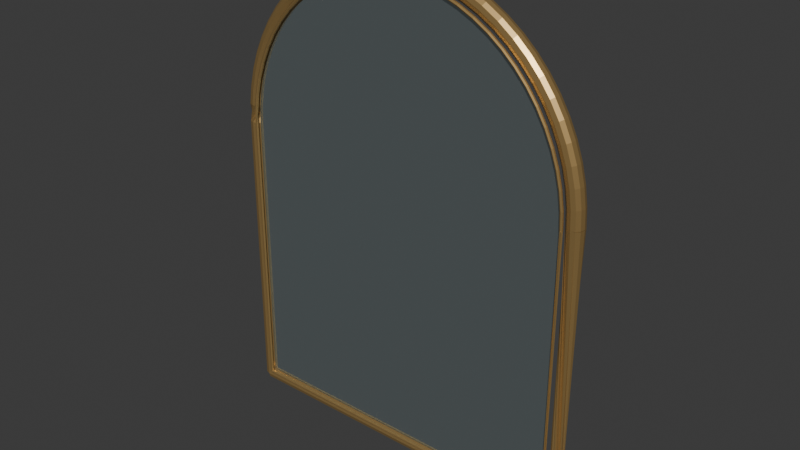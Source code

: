 # Source: designed-mirror-arch.blend  (saved by Blender 5.2.44; exported with 4.5.12 LTS)
import bpy
from mathutils import Matrix  # noqa: F401  (used for matrix-valued properties, if any)

bpy.ops.wm.read_factory_settings(use_empty=True)
scene = bpy.context.scene
scene.name = 'Scene'

# ---- collections
col_collection = bpy.data.collections.new('Collection'); scene.collection.children.link(col_collection)

# ---- materials (node trees are filled in below, after node groups)
mat_silvered_mirror = bpy.data.materials.new('silvered-mirror')
mat_silvered_mirror.diffuse_color = (0.65, 0.76, 0.78, 1.0)
mat_champagne_brass = bpy.data.materials.new('champagne-brass')
mat_champagne_brass.diffuse_color = (0.55, 0.36, 0.14, 1.0)

# ---- material node trees
mat_silvered_mirror.use_nodes = True; mat_silvered_mirror.node_tree.nodes.clear()
_N = mat_silvered_mirror.node_tree.nodes; _L = mat_silvered_mirror.node_tree.links
n0 = _N.new('ShaderNodeBsdfPrincipled'); n0.name = 'Principled BSDF'; n0.location = (-200, 100)
n0.inputs[0].default_value = (0.65, 0.76, 0.78, 1.0)
n0.inputs[1].default_value = 0.92
n0.inputs[2].default_value = 0.12
n0.inputs[10].default_value = 0.005
n1 = _N.new('ShaderNodeOutputMaterial'); n1.name = 'Material Output'; n1.location = (200, 100)
_L.new(n0.outputs[0], n1.inputs[0])
n1.is_active_output = True
mat_champagne_brass.use_nodes = True; mat_champagne_brass.node_tree.nodes.clear()
_N = mat_champagne_brass.node_tree.nodes; _L = mat_champagne_brass.node_tree.links
n0 = _N.new('ShaderNodeBsdfPrincipled'); n0.name = 'Principled BSDF'; n0.location = (-200, 100)
n0.inputs[0].default_value = (0.55, 0.36, 0.14, 1.0)
n0.inputs[1].default_value = 0.7
n0.inputs[2].default_value = 0.38
n0.inputs[10].default_value = 0.005
n1 = _N.new('ShaderNodeOutputMaterial'); n1.name = 'Material Output'; n1.location = (200, 100)
_L.new(n0.outputs[0], n1.inputs[0])
n1.is_active_output = True

# ---- world
world_world = bpy.data.worlds.new('World'); scene.world = world_world
world_world.use_nodes = True; world_world.node_tree.nodes.clear()
_N = world_world.node_tree.nodes; _L = world_world.node_tree.links
n0 = _N.new('ShaderNodeOutputWorld'); n0.name = 'World Output'; n0.location = (200, 100)
n1 = _N.new('ShaderNodeBackground'); n1.name = 'Background'; n1.location = (-200, 100)
n1.inputs[0].default_value = (0.05088, 0.05088, 0.05088, 1.0)
_L.new(n1.outputs[0], n0.inputs[0])
n0.is_active_output = True
world_world.color = (0.05088, 0.05088, 0.05088)
world_world.sun_shadow_jitter_overblur = 0.0

# ---- meshes
me_silvered_mirror_glass = bpy.data.meshes.new('silvered mirror glass')
me_silvered_mirror_glass.from_pydata([(-0.2951, -0.009613, 0.03091), (0.2951, -0.009613, 0.03091), (0.2951, -0.009613, 0.5177), (0.2951, -0.009613, 0.5177), (0.2937, -0.009613, 0.5473), (0.2895, -0.009613, 0.5765), (0.2824, -0.009613, 0.6052), (0.2727, -0.009613, 0.6331), (0.2603, -0.009613, 0.6598), (0.2454, -0.009613, 0.6852), (0.2281, -0.009613, 0.7089), (0.2087, -0.009613, 0.7308), (0.1872, -0.009613, 0.7507), (0.164, -0.009613, 0.7683), (0.1391, -0.009613, 0.7835), (0.1129, -0.009613, 0.7962), (0.08567, -0.009613, 0.8061), (0.05758, -0.009613, 0.8133), (0.02893, -0.009613, 0.8176), (1.807e-17, -0.009613, 0.8191), (-0.02893, -0.009613, 0.8176), (-0.05758, -0.009613, 0.8133), (-0.08567, -0.009613, 0.8061), (-0.1129, -0.009613, 0.7962), (-0.1391, -0.009613, 0.7835), (-0.164, -0.009613, 0.7683), (-0.1872, -0.009613, 0.7507), (-0.2087, -0.009613, 0.7308), (-0.2281, -0.009613, 0.7089), (-0.2454, -0.009613, 0.6852), (-0.2603, -0.009613, 0.6598), (-0.2727, -0.009613, 0.6331), (-0.2824, -0.009613, 0.6052), (-0.2895, -0.009613, 0.5765), (-0.2937, -0.009613, 0.5473), (-0.2951, -0.009613, 0.5177)], [], [(0, 1, 2, 3, 4, 5, 6, 7, 8, 9, 10, 11, 12, 13, 14, 15, 16, 17, 18, 19, 20, 21, 22, 23, 24, 25, 26, 27, 28, 29, 30, 31, 32, 33, 34, 35)])
me_silvered_mirror_glass.materials.append(mat_silvered_mirror)
me_silvered_mirror_glass.update()
me_sculpted_mirror_frame = bpy.data.meshes.new('sculpted mirror frame')
me_sculpted_mirror_frame.from_pydata([(-0.3107, -0.01208, 0.01449), (-0.3107, -0.0101, 0.007244), (-0.3107, -0.004683, 0.001941), (-0.3107, 0.002711, 0.0), (-0.3107, 0.01011, 0.001941), (-0.3107, 0.01552, 0.007244), (-0.3107, 0.0175, 0.01449), (-0.3107, 0.01552, 0.02173), (-0.3107, 0.01011, 0.02704), (-0.3107, 0.002711, 0.02898), (-0.3107, -0.004683, 0.02704), (-0.3107, -0.0101, 0.02173), (0.3107, -0.01208, 0.01449), (0.3152, -0.0101, 0.008853), (0.3185, -0.004683, 0.004727), (0.3197, 0.002711, 0.003217), (0.3185, 0.01011, 0.004727), (0.3152, 0.01552, 0.008853), (0.3107, 0.0175, 0.01449), (0.3062, 0.01552, 0.02012), (0.3029, 0.01011, 0.02425), (0.3017, 0.002711, 0.02576), (0.3029, -0.004683, 0.02425), (0.3062, -0.0101, 0.02012), (0.2963, 0.002711, 0.5216), (0.2982, -0.004683, 0.5216), (0.3035, -0.0101, 0.5216), (0.3107, -0.01208, 0.5216), (0.3178, -0.0101, 0.5216), (0.3231, -0.004683, 0.5216), (0.325, 0.002711, 0.5216), (0.3231, 0.01011, 0.5216), (0.3178, 0.01552, 0.5216), (0.3107, 0.0175, 0.5216), (0.3035, 0.01552, 0.5216), (0.2982, 0.01011, 0.5216), (0.3107, 0.0175, 0.5216), (0.3035, 0.01552, 0.5212), (0.2983, 0.01011, 0.521), (0.2963, 0.002711, 0.5209), (0.2983, -0.004683, 0.521), (0.3035, -0.0101, 0.5212), (0.3107, -0.01208, 0.5216), (0.3178, -0.0101, 0.5219), (0.3231, -0.004683, 0.5222), (0.325, 0.002711, 0.5223), (0.3231, 0.01011, 0.5222), (0.3178, 0.01552, 0.5219), (0.3092, 0.0175, 0.5524), (0.302, 0.01552, 0.5517), (0.2968, 0.01011, 0.5511), (0.2949, 0.002711, 0.5509), (0.2968, -0.004683, 0.5511), (0.302, -0.0101, 0.5517), (0.3092, -0.01208, 0.5524), (0.3163, -0.0101, 0.5531), (0.3215, -0.004683, 0.5536), (0.3234, 0.002711, 0.5538), (0.3215, 0.01011, 0.5536), (0.3163, 0.01552, 0.5531), (0.3047, 0.0175, 0.5828), (0.2977, 0.01552, 0.5814), (0.2925, 0.01011, 0.5804), (0.2906, 0.002711, 0.58), (0.2925, -0.004683, 0.5804), (0.2977, -0.0101, 0.5814), (0.3047, -0.01208, 0.5828), (0.3117, -0.0101, 0.5842), (0.3169, -0.004683, 0.5853), (0.3188, 0.002711, 0.5857), (0.3169, 0.01011, 0.5853), (0.3117, 0.01552, 0.5842), (0.2973, 0.0175, 0.6127), (0.2904, 0.01552, 0.6106), (0.2854, 0.01011, 0.6091), (0.2836, 0.002711, 0.6085), (0.2854, -0.004683, 0.6091), (0.2904, -0.0101, 0.6106), (0.2973, -0.01208, 0.6127), (0.3041, -0.0101, 0.6148), (0.3092, -0.004683, 0.6164), (0.311, 0.002711, 0.6169), (0.3092, 0.01011, 0.6164), (0.3041, 0.01552, 0.6148), (0.287, 0.0175, 0.6417), (0.2804, 0.01552, 0.639), (0.2755, 0.01011, 0.6369), (0.2738, 0.002711, 0.6362), (0.2755, -0.004683, 0.6369), (0.2804, -0.0101, 0.639), (0.287, -0.01208, 0.6417), (0.2936, -0.0101, 0.6445), (0.2985, -0.004683, 0.6465), (0.3003, 0.002711, 0.6473), (0.2985, 0.01011, 0.6465), (0.2936, 0.01552, 0.6445), (0.274, 0.0175, 0.6696), (0.2677, 0.01552, 0.6662), (0.263, 0.01011, 0.6637), (0.2613, 0.002711, 0.6627), (0.263, -0.004683, 0.6637), (0.2677, -0.0101, 0.6662), (0.274, -0.01208, 0.6696), (0.2803, -0.0101, 0.673), (0.2849, -0.004683, 0.6755), (0.2866, 0.002711, 0.6764), (0.2849, 0.01011, 0.6755), (0.2803, 0.01552, 0.673), (0.2583, 0.0175, 0.696), (0.2523, 0.01552, 0.692), (0.248, 0.01011, 0.689), (0.2464, 0.002711, 0.6879), (0.248, -0.004683, 0.689), (0.2523, -0.0101, 0.692), (0.2583, -0.01208, 0.696), (0.2643, -0.0101, 0.7), (0.2686, -0.004683, 0.703), (0.2702, 0.002711, 0.704), (0.2686, 0.01011, 0.703), (0.2643, 0.01552, 0.7), (0.2401, 0.0175, 0.7207), (0.2346, 0.01552, 0.7161), (0.2305, 0.01011, 0.7128), (0.2291, 0.002711, 0.7115), (0.2305, -0.004683, 0.7128), (0.2346, -0.0101, 0.7161), (0.2401, -0.01208, 0.7207), (0.2457, -0.0101, 0.7253), (0.2497, -0.004683, 0.7287), (0.2512, 0.002711, 0.7299), (0.2497, 0.01011, 0.7287), (0.2457, 0.01552, 0.7253), (0.2197, 0.0175, 0.7436), (0.2146, 0.01552, 0.7384), (0.2109, 0.01011, 0.7347), (0.2095, 0.002711, 0.7333), (0.2109, -0.004683, 0.7347), (0.2146, -0.0101, 0.7384), (0.2197, -0.01208, 0.7436), (0.2247, -0.0101, 0.7487), (0.2285, -0.004683, 0.7524), (0.2298, 0.002711, 0.7538), (0.2285, 0.01011, 0.7524), (0.2247, 0.01552, 0.7487), (0.1971, 0.0175, 0.7643), (0.1925, 0.01552, 0.7587), (0.1892, 0.01011, 0.7546), (0.188, 0.002711, 0.7531), (0.1892, -0.004683, 0.7546), (0.1925, -0.0101, 0.7587), (0.1971, -0.01208, 0.7643), (0.2016, -0.0101, 0.7699), (0.205, -0.004683, 0.774), (0.2062, 0.002711, 0.7755), (0.205, 0.01011, 0.774), (0.2016, 0.01552, 0.7699), (0.1726, 0.0175, 0.7826), (0.1686, 0.01552, 0.7766), (0.1657, 0.01011, 0.7722), (0.1646, 0.002711, 0.7706), (0.1657, -0.004683, 0.7722), (0.1686, -0.0101, 0.7766), (0.1726, -0.01208, 0.7826), (0.1766, -0.0101, 0.7886), (0.1795, -0.004683, 0.793), (0.1806, 0.002711, 0.7947), (0.1795, 0.01011, 0.793), (0.1766, 0.01552, 0.7886), (0.1464, 0.0175, 0.7984), (0.1431, 0.01552, 0.7921), (0.1406, 0.01011, 0.7874), (0.1397, 0.002711, 0.7857), (0.1406, -0.004683, 0.7874), (0.1431, -0.0101, 0.7921), (0.1464, -0.01208, 0.7984), (0.1498, -0.0101, 0.8048), (0.1523, -0.004683, 0.8095), (0.1532, 0.002711, 0.8112), (0.1523, 0.01011, 0.8095), (0.1498, 0.01552, 0.8048), (0.1189, 0.0175, 0.8116), (0.1161, 0.01552, 0.8049), (0.1141, 0.01011, 0.8), (0.1134, 0.002711, 0.7982), (0.1141, -0.004683, 0.8), (0.1161, -0.0101, 0.8049), (0.1189, -0.01208, 0.8116), (0.1216, -0.0101, 0.8183), (0.1236, -0.004683, 0.8232), (0.1244, 0.002711, 0.825), (0.1236, 0.01011, 0.8232), (0.1216, 0.01552, 0.8183), (0.09018, 0.0175, 0.822), (0.0881, 0.01552, 0.8151), (0.08658, 0.01011, 0.81), (0.08602, 0.002711, 0.8081), (0.08658, -0.004683, 0.81), (0.0881, -0.0101, 0.8151), (0.09018, -0.01208, 0.822), (0.09226, -0.0101, 0.8289), (0.09378, -0.004683, 0.834), (0.09434, 0.002711, 0.8359), (0.09378, 0.01011, 0.834), (0.09226, 0.01552, 0.8289), (0.06061, 0.0175, 0.8295), (0.05921, 0.01552, 0.8224), (0.05818, 0.01011, 0.8172), (0.05781, 0.002711, 0.8153), (0.05818, -0.004683, 0.8172), (0.05921, -0.0101, 0.8224), (0.06061, -0.01208, 0.8295), (0.06201, -0.0101, 0.8366), (0.06303, -0.004683, 0.8418), (0.0634, 0.002711, 0.8437), (0.06303, 0.01011, 0.8418), (0.06201, 0.01552, 0.8366), (0.03045, 0.0175, 0.834), (0.02975, 0.01552, 0.8268), (0.02923, 0.01011, 0.8215), (0.02904, 0.002711, 0.8196), (0.02923, -0.004683, 0.8215), (0.02975, -0.0101, 0.8268), (0.03045, -0.01208, 0.834), (0.03115, -0.0101, 0.8412), (0.03167, -0.004683, 0.8465), (0.03186, 0.002711, 0.8484), (0.03167, 0.01011, 0.8465), (0.03115, 0.01552, 0.8412), (1.902e-17, 0.0175, 0.8355), (1.902e-17, 0.01552, 0.8283), (1.902e-17, 0.01011, 0.823), (1.902e-17, 0.002711, 0.821), (1.902e-17, -0.004683, 0.823), (1.902e-17, -0.0101, 0.8283), (1.902e-17, -0.01208, 0.8355), (1.902e-17, -0.0101, 0.8428), (1.902e-17, -0.004683, 0.8481), (1.902e-17, 0.002711, 0.85), (1.902e-17, 0.01011, 0.8481), (1.902e-17, 0.01552, 0.8428), (-0.03045, 0.0175, 0.834), (-0.02975, 0.01552, 0.8268), (-0.02923, 0.01011, 0.8215), (-0.02904, 0.002711, 0.8196), (-0.02923, -0.004683, 0.8215), (-0.02975, -0.0101, 0.8268), (-0.03045, -0.01208, 0.834), (-0.03115, -0.0101, 0.8412), (-0.03167, -0.004683, 0.8465), (-0.03186, 0.002711, 0.8484), (-0.03167, 0.01011, 0.8465), (-0.03115, 0.01552, 0.8412), (-0.06061, 0.0175, 0.8295), (-0.05921, 0.01552, 0.8224), (-0.05818, 0.01011, 0.8172), (-0.05781, 0.002711, 0.8153), (-0.05818, -0.004683, 0.8172), (-0.05921, -0.0101, 0.8224), (-0.06061, -0.01208, 0.8295), (-0.06201, -0.0101, 0.8366), (-0.06303, -0.004683, 0.8418), (-0.0634, 0.002711, 0.8437), (-0.06303, 0.01011, 0.8418), (-0.06201, 0.01552, 0.8366), (-0.09018, 0.0175, 0.822), (-0.0881, 0.01552, 0.8151), (-0.08658, 0.01011, 0.81), (-0.08602, 0.002711, 0.8081), (-0.08658, -0.004683, 0.81), (-0.0881, -0.0101, 0.8151), (-0.09018, -0.01208, 0.822), (-0.09226, -0.0101, 0.8289), (-0.09378, -0.004683, 0.834), (-0.09434, 0.002711, 0.8359), (-0.09378, 0.01011, 0.834), (-0.09226, 0.01552, 0.8289), (-0.1189, 0.0175, 0.8116), (-0.1161, 0.01552, 0.8049), (-0.1141, 0.01011, 0.8), (-0.1134, 0.002711, 0.7982), (-0.1141, -0.004683, 0.8), (-0.1161, -0.0101, 0.8049), (-0.1189, -0.01208, 0.8116), (-0.1216, -0.0101, 0.8183), (-0.1236, -0.004683, 0.8232), (-0.1244, 0.002711, 0.825), (-0.1236, 0.01011, 0.8232), (-0.1216, 0.01552, 0.8183), (-0.1464, 0.0175, 0.7984), (-0.1431, 0.01552, 0.7921), (-0.1406, 0.01011, 0.7874), (-0.1397, 0.002711, 0.7857), (-0.1406, -0.004683, 0.7874), (-0.1431, -0.0101, 0.7921), (-0.1464, -0.01208, 0.7984), (-0.1498, -0.0101, 0.8048), (-0.1523, -0.004683, 0.8095), (-0.1532, 0.002711, 0.8112), (-0.1523, 0.01011, 0.8095), (-0.1498, 0.01552, 0.8048), (-0.1726, 0.0175, 0.7826), (-0.1686, 0.01552, 0.7766), (-0.1657, 0.01011, 0.7722), (-0.1646, 0.002711, 0.7706), (-0.1657, -0.004683, 0.7722), (-0.1686, -0.0101, 0.7766), (-0.1726, -0.01208, 0.7826), (-0.1766, -0.0101, 0.7886), (-0.1795, -0.004683, 0.793), (-0.1806, 0.002711, 0.7947), (-0.1795, 0.01011, 0.793), (-0.1766, 0.01552, 0.7886), (-0.1971, 0.0175, 0.7643), (-0.1925, 0.01552, 0.7587), (-0.1892, 0.01011, 0.7546), (-0.188, 0.002711, 0.7531), (-0.1892, -0.004683, 0.7546), (-0.1925, -0.0101, 0.7587), (-0.1971, -0.01208, 0.7643), (-0.2016, -0.0101, 0.7699), (-0.205, -0.004683, 0.774), (-0.2062, 0.002711, 0.7755), (-0.205, 0.01011, 0.774), (-0.2016, 0.01552, 0.7699), (-0.2197, 0.0175, 0.7436), (-0.2146, 0.01552, 0.7384), (-0.2109, 0.01011, 0.7347), (-0.2095, 0.002711, 0.7333), (-0.2109, -0.004683, 0.7347), (-0.2146, -0.0101, 0.7384), (-0.2197, -0.01208, 0.7436), (-0.2247, -0.0101, 0.7487), (-0.2285, -0.004683, 0.7524), (-0.2298, 0.002711, 0.7538), (-0.2285, 0.01011, 0.7524), (-0.2247, 0.01552, 0.7487), (-0.2401, 0.0175, 0.7207), (-0.2346, 0.01552, 0.7161), (-0.2305, 0.01011, 0.7128), (-0.2291, 0.002711, 0.7115), (-0.2305, -0.004683, 0.7128), (-0.2346, -0.0101, 0.7161), (-0.2401, -0.01208, 0.7207), (-0.2457, -0.0101, 0.7253), (-0.2497, -0.004683, 0.7287), (-0.2512, 0.002711, 0.7299), (-0.2497, 0.01011, 0.7287), (-0.2457, 0.01552, 0.7253), (-0.2583, 0.0175, 0.696), (-0.2523, 0.01552, 0.692), (-0.248, 0.01011, 0.689), (-0.2464, 0.002711, 0.6879), (-0.248, -0.004683, 0.689), (-0.2523, -0.0101, 0.692), (-0.2583, -0.01208, 0.696), (-0.2643, -0.0101, 0.7), (-0.2686, -0.004683, 0.703), (-0.2702, 0.002711, 0.704), (-0.2686, 0.01011, 0.703), (-0.2643, 0.01552, 0.7), (-0.274, 0.0175, 0.6696), (-0.2677, 0.01552, 0.6662), (-0.263, 0.01011, 0.6637), (-0.2613, 0.002711, 0.6627), (-0.263, -0.004683, 0.6637), (-0.2677, -0.0101, 0.6662), (-0.274, -0.01208, 0.6696), (-0.2803, -0.0101, 0.673), (-0.2849, -0.004683, 0.6755), (-0.2866, 0.002711, 0.6764), (-0.2849, 0.01011, 0.6755), (-0.2803, 0.01552, 0.673), (-0.287, 0.0175, 0.6417), (-0.2804, 0.01552, 0.639), (-0.2755, 0.01011, 0.6369), (-0.2738, 0.002711, 0.6362), (-0.2755, -0.004683, 0.6369), (-0.2804, -0.0101, 0.639), (-0.287, -0.01208, 0.6417), (-0.2936, -0.0101, 0.6445), (-0.2985, -0.004683, 0.6465), (-0.3003, 0.002711, 0.6473), (-0.2985, 0.01011, 0.6465), (-0.2936, 0.01552, 0.6445), (-0.2973, 0.0175, 0.6127), (-0.2904, 0.01552, 0.6106), (-0.2854, 0.01011, 0.6091), (-0.2836, 0.002711, 0.6085), (-0.2854, -0.004683, 0.6091), (-0.2904, -0.0101, 0.6106), (-0.2973, -0.01208, 0.6127), (-0.3041, -0.0101, 0.6148), (-0.3092, -0.004683, 0.6164), (-0.311, 0.002711, 0.6169), (-0.3092, 0.01011, 0.6164), (-0.3041, 0.01552, 0.6148), (-0.3047, 0.0175, 0.5828), (-0.2977, 0.01552, 0.5814), (-0.2925, 0.01011, 0.5804), (-0.2906, 0.002711, 0.58), (-0.2925, -0.004683, 0.5804), (-0.2977, -0.0101, 0.5814), (-0.3047, -0.01208, 0.5828), (-0.3117, -0.0101, 0.5842), (-0.3169, -0.004683, 0.5853), (-0.3188, 0.002711, 0.5857), (-0.3169, 0.01011, 0.5853), (-0.3117, 0.01552, 0.5842), (-0.3092, 0.0175, 0.5524), (-0.302, 0.01552, 0.5517), (-0.2968, 0.01011, 0.5511), (-0.2949, 0.002711, 0.5509), (-0.2968, -0.004683, 0.5511), (-0.302, -0.0101, 0.5517), (-0.3092, -0.01208, 0.5524), (-0.3163, -0.0101, 0.5531), (-0.3215, -0.004683, 0.5536), (-0.3234, 0.002711, 0.5538), (-0.3215, 0.01011, 0.5536), (-0.3163, 0.01552, 0.5531), (-0.2963, 0.002711, 0.5216), (-0.2982, -0.004683, 0.5216), (-0.3035, -0.0101, 0.5216), (-0.3107, -0.01208, 0.5216), (-0.3178, -0.0101, 0.5216), (-0.3231, -0.004683, 0.5216), (-0.325, 0.002711, 0.5216), (-0.3231, 0.01011, 0.5216), (-0.3178, 0.01552, 0.5216), (-0.3107, 0.0175, 0.5216), (-0.3035, 0.01552, 0.5216), (-0.2982, 0.01011, 0.5216), (-0.2963, 0.002711, 0.01449), (-0.2982, -0.004683, 0.01449), (-0.3035, -0.0101, 0.01449), (-0.3107, -0.01208, 0.01449), (-0.3178, -0.0101, 0.01449), (-0.3231, -0.004683, 0.01449), (-0.325, 0.002711, 0.01449), (-0.3231, 0.01011, 0.01449), (-0.3178, 0.01552, 0.01449), (-0.3107, 0.0175, 0.01449), (-0.3035, 0.01552, 0.01449), (-0.2982, 0.01011, 0.01449)], [], [(0, 1, 13, 12), (1, 2, 14, 13), (2, 3, 15, 14), (3, 4, 16, 15), (4, 5, 17, 16), (5, 6, 18, 17), (6, 7, 19, 18), (7, 8, 20, 19), (8, 9, 21, 20), (9, 10, 22, 21), (10, 11, 23, 22), (11, 0, 12, 23), (12, 13, 25, 24), (13, 14, 26, 25), (14, 15, 27, 26), (15, 16, 28, 27), (16, 17, 29, 28), (17, 18, 30, 29), (18, 19, 31, 30), (19, 20, 32, 31), (20, 21, 33, 32), (21, 22, 34, 33), (22, 23, 35, 34), (23, 12, 24, 35), (24, 25, 37, 36), (25, 26, 38, 37), (26, 27, 39, 38), (27, 28, 40, 39), (28, 29, 41, 40), (29, 30, 42, 41), (30, 31, 43, 42), (31, 32, 44, 43), (32, 33, 45, 44), (33, 34, 46, 45), (34, 35, 47, 46), (35, 24, 36, 47), (36, 37, 49, 48), (37, 38, 50, 49), (38, 39, 51, 50), (39, 40, 52, 51), (40, 41, 53, 52), (41, 42, 54, 53), (42, 43, 55, 54), (43, 44, 56, 55), (44, 45, 57, 56), (45, 46, 58, 57), (46, 47, 59, 58), (47, 36, 48, 59), (48, 49, 61, 60), (49, 50, 62, 61), (50, 51, 63, 62), (51, 52, 64, 63), (52, 53, 65, 64), (53, 54, 66, 65), (54, 55, 67, 66), (55, 56, 68, 67), (56, 57, 69, 68), (57, 58, 70, 69), (58, 59, 71, 70), (59, 48, 60, 71), (60, 61, 73, 72), (61, 62, 74, 73), (62, 63, 75, 74), (63, 64, 76, 75), (64, 65, 77, 76), (65, 66, 78, 77), (66, 67, 79, 78), (67, 68, 80, 79), (68, 69, 81, 80), (69, 70, 82, 81), (70, 71, 83, 82), (71, 60, 72, 83), (72, 73, 85, 84), (73, 74, 86, 85), (74, 75, 87, 86), (75, 76, 88, 87), (76, 77, 89, 88), (77, 78, 90, 89), (78, 79, 91, 90), (79, 80, 92, 91), (80, 81, 93, 92), (81, 82, 94, 93), (82, 83, 95, 94), (83, 72, 84, 95), (84, 85, 97, 96), (85, 86, 98, 97), (86, 87, 99, 98), (87, 88, 100, 99), (88, 89, 101, 100), (89, 90, 102, 101), (90, 91, 103, 102), (91, 92, 104, 103), (92, 93, 105, 104), (93, 94, 106, 105), (94, 95, 107, 106), (95, 84, 96, 107), (96, 97, 109, 108), (97, 98, 110, 109), (98, 99, 111, 110), (99, 100, 112, 111), (100, 101, 113, 112), (101, 102, 114, 113), (102, 103, 115, 114), (103, 104, 116, 115), (104, 105, 117, 116), (105, 106, 118, 117), (106, 107, 119, 118), (107, 96, 108, 119), (108, 109, 121, 120), (109, 110, 122, 121), (110, 111, 123, 122), (111, 112, 124, 123), (112, 113, 125, 124), (113, 114, 126, 125), (114, 115, 127, 126), (115, 116, 128, 127), (116, 117, 129, 128), (117, 118, 130, 129), (118, 119, 131, 130), (119, 108, 120, 131), (120, 121, 133, 132), (121, 122, 134, 133), (122, 123, 135, 134), (123, 124, 136, 135), (124, 125, 137, 136), (125, 126, 138, 137), (126, 127, 139, 138), (127, 128, 140, 139), (128, 129, 141, 140), (129, 130, 142, 141), (130, 131, 143, 142), (131, 120, 132, 143), (132, 133, 145, 144), (133, 134, 146, 145), (134, 135, 147, 146), (135, 136, 148, 147), (136, 137, 149, 148), (137, 138, 150, 149), (138, 139, 151, 150), (139, 140, 152, 151), (140, 141, 153, 152), (141, 142, 154, 153), (142, 143, 155, 154), (143, 132, 144, 155), (144, 145, 157, 156), (145, 146, 158, 157), (146, 147, 159, 158), (147, 148, 160, 159), (148, 149, 161, 160), (149, 150, 162, 161), (150, 151, 163, 162), (151, 152, 164, 163), (152, 153, 165, 164), (153, 154, 166, 165), (154, 155, 167, 166), (155, 144, 156, 167), (156, 157, 169, 168), (157, 158, 170, 169), (158, 159, 171, 170), (159, 160, 172, 171), (160, 161, 173, 172), (161, 162, 174, 173), (162, 163, 175, 174), (163, 164, 176, 175), (164, 165, 177, 176), (165, 166, 178, 177), (166, 167, 179, 178), (167, 156, 168, 179), (168, 169, 181, 180), (169, 170, 182, 181), (170, 171, 183, 182), (171, 172, 184, 183), (172, 173, 185, 184), (173, 174, 186, 185), (174, 175, 187, 186), (175, 176, 188, 187), (176, 177, 189, 188), (177, 178, 190, 189), (178, 179, 191, 190), (179, 168, 180, 191), (180, 181, 193, 192), (181, 182, 194, 193), (182, 183, 195, 194), (183, 184, 196, 195), (184, 185, 197, 196), (185, 186, 198, 197), (186, 187, 199, 198), (187, 188, 200, 199), (188, 189, 201, 200), (189, 190, 202, 201), (190, 191, 203, 202), (191, 180, 192, 203), (192, 193, 205, 204), (193, 194, 206, 205), (194, 195, 207, 206), (195, 196, 208, 207), (196, 197, 209, 208), (197, 198, 210, 209), (198, 199, 211, 210), (199, 200, 212, 211), (200, 201, 213, 212), (201, 202, 214, 213), (202, 203, 215, 214), (203, 192, 204, 215), (204, 205, 217, 216), (205, 206, 218, 217), (206, 207, 219, 218), (207, 208, 220, 219), (208, 209, 221, 220), (209, 210, 222, 221), (210, 211, 223, 222), (211, 212, 224, 223), (212, 213, 225, 224), (213, 214, 226, 225), (214, 215, 227, 226), (215, 204, 216, 227), (216, 217, 229, 228), (217, 218, 230, 229), (218, 219, 231, 230), (219, 220, 232, 231), (220, 221, 233, 232), (221, 222, 234, 233), (222, 223, 235, 234), (223, 224, 236, 235), (224, 225, 237, 236), (225, 226, 238, 237), (226, 227, 239, 238), (227, 216, 228, 239), (228, 229, 241, 240), (229, 230, 242, 241), (230, 231, 243, 242), (231, 232, 244, 243), (232, 233, 245, 244), (233, 234, 246, 245), (234, 235, 247, 246), (235, 236, 248, 247), (236, 237, 249, 248), (237, 238, 250, 249), (238, 239, 251, 250), (239, 228, 240, 251), (240, 241, 253, 252), (241, 242, 254, 253), (242, 243, 255, 254), (243, 244, 256, 255), (244, 245, 257, 256), (245, 246, 258, 257), (246, 247, 259, 258), (247, 248, 260, 259), (248, 249, 261, 260), (249, 250, 262, 261), (250, 251, 263, 262), (251, 240, 252, 263), (252, 253, 265, 264), (253, 254, 266, 265), (254, 255, 267, 266), (255, 256, 268, 267), (256, 257, 269, 268), (257, 258, 270, 269), (258, 259, 271, 270), (259, 260, 272, 271), (260, 261, 273, 272), (261, 262, 274, 273), (262, 263, 275, 274), (263, 252, 264, 275), (264, 265, 277, 276), (265, 266, 278, 277), (266, 267, 279, 278), (267, 268, 280, 279), (268, 269, 281, 280), (269, 270, 282, 281), (270, 271, 283, 282), (271, 272, 284, 283), (272, 273, 285, 284), (273, 274, 286, 285), (274, 275, 287, 286), (275, 264, 276, 287), (276, 277, 289, 288), (277, 278, 290, 289), (278, 279, 291, 290), (279, 280, 292, 291), (280, 281, 293, 292), (281, 282, 294, 293), (282, 283, 295, 294), (283, 284, 296, 295), (284, 285, 297, 296), (285, 286, 298, 297), (286, 287, 299, 298), (287, 276, 288, 299), (288, 289, 301, 300), (289, 290, 302, 301), (290, 291, 303, 302), (291, 292, 304, 303), (292, 293, 305, 304), (293, 294, 306, 305), (294, 295, 307, 306), (295, 296, 308, 307), (296, 297, 309, 308), (297, 298, 310, 309), (298, 299, 311, 310), (299, 288, 300, 311), (300, 301, 313, 312), (301, 302, 314, 313), (302, 303, 315, 314), (303, 304, 316, 315), (304, 305, 317, 316), (305, 306, 318, 317), (306, 307, 319, 318), (307, 308, 320, 319), (308, 309, 321, 320), (309, 310, 322, 321), (310, 311, 323, 322), (311, 300, 312, 323), (312, 313, 325, 324), (313, 314, 326, 325), (314, 315, 327, 326), (315, 316, 328, 327), (316, 317, 329, 328), (317, 318, 330, 329), (318, 319, 331, 330), (319, 320, 332, 331), (320, 321, 333, 332), (321, 322, 334, 333), (322, 323, 335, 334), (323, 312, 324, 335), (324, 325, 337, 336), (325, 326, 338, 337), (326, 327, 339, 338), (327, 328, 340, 339), (328, 329, 341, 340), (329, 330, 342, 341), (330, 331, 343, 342), (331, 332, 344, 343), (332, 333, 345, 344), (333, 334, 346, 345), (334, 335, 347, 346), (335, 324, 336, 347), (336, 337, 349, 348), (337, 338, 350, 349), (338, 339, 351, 350), (339, 340, 352, 351), (340, 341, 353, 352), (341, 342, 354, 353), (342, 343, 355, 354), (343, 344, 356, 355), (344, 345, 357, 356), (345, 346, 358, 357), (346, 347, 359, 358), (347, 336, 348, 359), (348, 349, 361, 360), (349, 350, 362, 361), (350, 351, 363, 362), (351, 352, 364, 363), (352, 353, 365, 364), (353, 354, 366, 365), (354, 355, 367, 366), (355, 356, 368, 367), (356, 357, 369, 368), (357, 358, 370, 369), (358, 359, 371, 370), (359, 348, 360, 371), (360, 361, 373, 372), (361, 362, 374, 373), (362, 363, 375, 374), (363, 364, 376, 375), (364, 365, 377, 376), (365, 366, 378, 377), (366, 367, 379, 378), (367, 368, 380, 379), (368, 369, 381, 380), (369, 370, 382, 381), (370, 371, 383, 382), (371, 360, 372, 383), (372, 373, 385, 384), (373, 374, 386, 385), (374, 375, 387, 386), (375, 376, 388, 387), (376, 377, 389, 388), (377, 378, 390, 389), (378, 379, 391, 390), (379, 380, 392, 391), (380, 381, 393, 392), (381, 382, 394, 393), (382, 383, 395, 394), (383, 372, 384, 395), (384, 385, 397, 396), (385, 386, 398, 397), (386, 387, 399, 398), (387, 388, 400, 399), (388, 389, 401, 400), (389, 390, 402, 401), (390, 391, 403, 402), (391, 392, 404, 403), (392, 393, 405, 404), (393, 394, 406, 405), (394, 395, 407, 406), (395, 384, 396, 407), (396, 397, 409, 408), (397, 398, 410, 409), (398, 399, 411, 410), (399, 400, 412, 411), (400, 401, 413, 412), (401, 402, 414, 413), (402, 403, 415, 414), (403, 404, 416, 415), (404, 405, 417, 416), (405, 406, 418, 417), (406, 407, 419, 418), (407, 396, 408, 419), (408, 409, 421, 420), (409, 410, 422, 421), (410, 411, 423, 422), (411, 412, 424, 423), (412, 413, 425, 424), (413, 414, 426, 425), (414, 415, 427, 426), (415, 416, 428, 427), (416, 417, 429, 428), (417, 418, 430, 429), (418, 419, 431, 430), (419, 408, 420, 431), (420, 421, 433, 432), (421, 422, 434, 433), (422, 423, 435, 434), (423, 424, 436, 435), (424, 425, 437, 436), (425, 426, 438, 437), (426, 427, 439, 438), (427, 428, 440, 439), (428, 429, 441, 440), (429, 430, 442, 441), (430, 431, 443, 442), (431, 420, 432, 443), (11, 10, 9, 8, 7, 6, 5, 4, 3, 2, 1, 0), (432, 433, 434, 435, 436, 437, 438, 439, 440, 441, 442, 443)])
me_sculpted_mirror_frame.materials.append(mat_champagne_brass)
me_sculpted_mirror_frame.update()
me_inner_polished_reveal = bpy.data.meshes.new('inner polished reveal')
me_inner_polished_reveal.from_pydata([(-0.2982, -0.0175, 0.0268), (-0.2982, -0.01602, 0.02429), (-0.2982, -0.01306, 0.02429), (-0.2982, -0.01158, 0.0268), (-0.2982, -0.01306, 0.02931), (-0.2982, -0.01602, 0.02931), (0.2982, -0.0175, 0.0268), (0.2998, -0.01602, 0.02486), (0.2998, -0.01306, 0.02486), (0.2982, -0.01158, 0.0268), (0.2967, -0.01306, 0.02875), (0.2967, -0.01602, 0.02875), (0.2954, -0.01454, 0.5187), (0.2968, -0.0171, 0.5187), (0.2997, -0.0171, 0.5187), (0.3011, -0.01454, 0.5187), (0.2997, -0.01198, 0.5187), (0.2968, -0.01198, 0.5187), (0.2982, -0.01158, 0.5187), (0.2958, -0.01306, 0.5186), (0.2958, -0.01602, 0.5186), (0.2982, -0.0175, 0.5187), (0.3007, -0.01602, 0.5188), (0.3007, -0.01306, 0.5188), (0.2968, -0.01158, 0.5485), (0.2943, -0.01306, 0.5483), (0.2943, -0.01602, 0.5483), (0.2968, -0.0175, 0.5485), (0.2993, -0.01602, 0.5488), (0.2993, -0.01306, 0.5488), (0.2925, -0.01158, 0.5781), (0.2901, -0.01306, 0.5776), (0.2901, -0.01602, 0.5776), (0.2925, -0.0175, 0.5781), (0.2949, -0.01602, 0.5786), (0.2949, -0.01306, 0.5786), (0.2854, -0.01158, 0.6071), (0.283, -0.01306, 0.6064), (0.283, -0.01602, 0.6064), (0.2854, -0.0175, 0.6071), (0.2878, -0.01602, 0.6078), (0.2878, -0.01306, 0.6078), (0.2755, -0.01158, 0.6352), (0.2732, -0.01306, 0.6343), (0.2732, -0.01602, 0.6343), (0.2755, -0.0175, 0.6352), (0.2778, -0.01602, 0.6362), (0.2778, -0.01306, 0.6362), (0.263, -0.01158, 0.6622), (0.2608, -0.01306, 0.6611), (0.2608, -0.01602, 0.6611), (0.263, -0.0175, 0.6622), (0.2652, -0.01602, 0.6634), (0.2652, -0.01306, 0.6634), (0.248, -0.01158, 0.6879), (0.2459, -0.01306, 0.6865), (0.2459, -0.01602, 0.6865), (0.248, -0.0175, 0.6879), (0.25, -0.01602, 0.6893), (0.25, -0.01306, 0.6893), (0.2305, -0.01158, 0.7119), (0.2286, -0.01306, 0.7103), (0.2286, -0.01602, 0.7103), (0.2305, -0.0175, 0.7119), (0.2325, -0.01602, 0.7134), (0.2325, -0.01306, 0.7134), (0.2109, -0.01158, 0.734), (0.2091, -0.01306, 0.7322), (0.2091, -0.01602, 0.7322), (0.2109, -0.0175, 0.734), (0.2126, -0.01602, 0.7358), (0.2126, -0.01306, 0.7358), (0.1892, -0.01158, 0.7541), (0.1876, -0.01306, 0.7521), (0.1876, -0.01602, 0.7521), (0.1892, -0.0175, 0.7541), (0.1908, -0.01602, 0.756), (0.1908, -0.01306, 0.756), (0.1657, -0.01158, 0.7719), (0.1643, -0.01306, 0.7698), (0.1643, -0.01602, 0.7698), (0.1657, -0.0175, 0.7719), (0.1671, -0.01602, 0.774), (0.1671, -0.01306, 0.774), (0.1406, -0.01158, 0.7872), (0.1394, -0.01306, 0.785), (0.1394, -0.01602, 0.785), (0.1406, -0.0175, 0.7872), (0.1418, -0.01602, 0.7894), (0.1418, -0.01306, 0.7894), (0.1141, -0.01158, 0.8), (0.1132, -0.01306, 0.7977), (0.1132, -0.01602, 0.7977), (0.1141, -0.0175, 0.8), (0.1151, -0.01602, 0.8023), (0.1151, -0.01306, 0.8023), (0.08657, -0.01158, 0.8101), (0.08585, -0.01306, 0.8077), (0.08585, -0.01602, 0.8077), (0.08657, -0.0175, 0.8101), (0.0873, -0.01602, 0.8125), (0.0873, -0.01306, 0.8125), (0.05818, -0.01158, 0.8173), (0.05769, -0.01306, 0.8149), (0.05769, -0.01602, 0.8149), (0.05818, -0.0175, 0.8173), (0.05867, -0.01602, 0.8198), (0.05867, -0.01306, 0.8198), (0.02923, -0.01158, 0.8217), (0.02899, -0.01306, 0.8192), (0.02899, -0.01602, 0.8192), (0.02923, -0.0175, 0.8217), (0.02948, -0.01602, 0.8242), (0.02948, -0.01306, 0.8242), (1.826e-17, -0.01158, 0.8232), (1.826e-17, -0.01306, 0.8207), (1.826e-17, -0.01602, 0.8207), (1.826e-17, -0.0175, 0.8232), (1.826e-17, -0.01602, 0.8257), (1.826e-17, -0.01306, 0.8257), (-0.02923, -0.01158, 0.8217), (-0.02899, -0.01306, 0.8192), (-0.02899, -0.01602, 0.8192), (-0.02923, -0.0175, 0.8217), (-0.02948, -0.01602, 0.8242), (-0.02948, -0.01306, 0.8242), (-0.05818, -0.01158, 0.8173), (-0.05769, -0.01306, 0.8149), (-0.05769, -0.01602, 0.8149), (-0.05818, -0.0175, 0.8173), (-0.05867, -0.01602, 0.8198), (-0.05867, -0.01306, 0.8198), (-0.08657, -0.01158, 0.8101), (-0.08585, -0.01306, 0.8077), (-0.08585, -0.01602, 0.8077), (-0.08657, -0.0175, 0.8101), (-0.0873, -0.01602, 0.8125), (-0.0873, -0.01306, 0.8125), (-0.1141, -0.01158, 0.8), (-0.1132, -0.01306, 0.7977), (-0.1132, -0.01602, 0.7977), (-0.1141, -0.0175, 0.8), (-0.1151, -0.01602, 0.8023), (-0.1151, -0.01306, 0.8023), (-0.1406, -0.01158, 0.7872), (-0.1394, -0.01306, 0.785), (-0.1394, -0.01602, 0.785), (-0.1406, -0.0175, 0.7872), (-0.1418, -0.01602, 0.7894), (-0.1418, -0.01306, 0.7894), (-0.1657, -0.01158, 0.7719), (-0.1643, -0.01306, 0.7698), (-0.1643, -0.01602, 0.7698), (-0.1657, -0.0175, 0.7719), (-0.1671, -0.01602, 0.774), (-0.1671, -0.01306, 0.774), (-0.1892, -0.01158, 0.7541), (-0.1876, -0.01306, 0.7521), (-0.1876, -0.01602, 0.7521), (-0.1892, -0.0175, 0.7541), (-0.1908, -0.01602, 0.756), (-0.1908, -0.01306, 0.756), (-0.2109, -0.01158, 0.734), (-0.2091, -0.01306, 0.7322), (-0.2091, -0.01602, 0.7322), (-0.2109, -0.0175, 0.734), (-0.2126, -0.01602, 0.7358), (-0.2126, -0.01306, 0.7358), (-0.2305, -0.01158, 0.7119), (-0.2286, -0.01306, 0.7103), (-0.2286, -0.01602, 0.7103), (-0.2305, -0.0175, 0.7119), (-0.2325, -0.01602, 0.7134), (-0.2325, -0.01306, 0.7134), (-0.248, -0.01158, 0.6879), (-0.2459, -0.01306, 0.6865), (-0.2459, -0.01602, 0.6865), (-0.248, -0.0175, 0.6879), (-0.25, -0.01602, 0.6893), (-0.25, -0.01306, 0.6893), (-0.263, -0.01158, 0.6622), (-0.2608, -0.01306, 0.6611), (-0.2608, -0.01602, 0.6611), (-0.263, -0.0175, 0.6622), (-0.2652, -0.01602, 0.6634), (-0.2652, -0.01306, 0.6634), (-0.2755, -0.01158, 0.6352), (-0.2732, -0.01306, 0.6343), (-0.2732, -0.01602, 0.6343), (-0.2755, -0.0175, 0.6352), (-0.2778, -0.01602, 0.6362), (-0.2778, -0.01306, 0.6362), (-0.2854, -0.01158, 0.6071), (-0.283, -0.01306, 0.6064), (-0.283, -0.01602, 0.6064), (-0.2854, -0.0175, 0.6071), (-0.2878, -0.01602, 0.6078), (-0.2878, -0.01306, 0.6078), (-0.2925, -0.01158, 0.5781), (-0.2901, -0.01306, 0.5776), (-0.2901, -0.01602, 0.5776), (-0.2925, -0.0175, 0.5781), (-0.2949, -0.01602, 0.5786), (-0.2949, -0.01306, 0.5786), (-0.2968, -0.01158, 0.5485), (-0.2943, -0.01306, 0.5483), (-0.2943, -0.01602, 0.5483), (-0.2968, -0.0175, 0.5485), (-0.2993, -0.01602, 0.5488), (-0.2993, -0.01306, 0.5488), (-0.2954, -0.01454, 0.5187), (-0.2968, -0.0171, 0.5187), (-0.2997, -0.0171, 0.5187), (-0.3011, -0.01454, 0.5187), (-0.2997, -0.01198, 0.5187), (-0.2968, -0.01198, 0.5187), (-0.2954, -0.01454, 0.0268), (-0.2968, -0.0171, 0.0268), (-0.2997, -0.0171, 0.0268), (-0.3011, -0.01454, 0.0268), (-0.2997, -0.01198, 0.0268), (-0.2968, -0.01198, 0.0268)], [], [(0, 1, 7, 6), (1, 2, 8, 7), (2, 3, 9, 8), (3, 4, 10, 9), (4, 5, 11, 10), (5, 0, 6, 11), (6, 7, 13, 12), (7, 8, 14, 13), (8, 9, 15, 14), (9, 10, 16, 15), (10, 11, 17, 16), (11, 6, 12, 17), (12, 13, 19, 18), (13, 14, 20, 19), (14, 15, 21, 20), (15, 16, 22, 21), (16, 17, 23, 22), (17, 12, 18, 23), (18, 19, 25, 24), (19, 20, 26, 25), (20, 21, 27, 26), (21, 22, 28, 27), (22, 23, 29, 28), (23, 18, 24, 29), (24, 25, 31, 30), (25, 26, 32, 31), (26, 27, 33, 32), (27, 28, 34, 33), (28, 29, 35, 34), (29, 24, 30, 35), (30, 31, 37, 36), (31, 32, 38, 37), (32, 33, 39, 38), (33, 34, 40, 39), (34, 35, 41, 40), (35, 30, 36, 41), (36, 37, 43, 42), (37, 38, 44, 43), (38, 39, 45, 44), (39, 40, 46, 45), (40, 41, 47, 46), (41, 36, 42, 47), (42, 43, 49, 48), (43, 44, 50, 49), (44, 45, 51, 50), (45, 46, 52, 51), (46, 47, 53, 52), (47, 42, 48, 53), (48, 49, 55, 54), (49, 50, 56, 55), (50, 51, 57, 56), (51, 52, 58, 57), (52, 53, 59, 58), (53, 48, 54, 59), (54, 55, 61, 60), (55, 56, 62, 61), (56, 57, 63, 62), (57, 58, 64, 63), (58, 59, 65, 64), (59, 54, 60, 65), (60, 61, 67, 66), (61, 62, 68, 67), (62, 63, 69, 68), (63, 64, 70, 69), (64, 65, 71, 70), (65, 60, 66, 71), (66, 67, 73, 72), (67, 68, 74, 73), (68, 69, 75, 74), (69, 70, 76, 75), (70, 71, 77, 76), (71, 66, 72, 77), (72, 73, 79, 78), (73, 74, 80, 79), (74, 75, 81, 80), (75, 76, 82, 81), (76, 77, 83, 82), (77, 72, 78, 83), (78, 79, 85, 84), (79, 80, 86, 85), (80, 81, 87, 86), (81, 82, 88, 87), (82, 83, 89, 88), (83, 78, 84, 89), (84, 85, 91, 90), (85, 86, 92, 91), (86, 87, 93, 92), (87, 88, 94, 93), (88, 89, 95, 94), (89, 84, 90, 95), (90, 91, 97, 96), (91, 92, 98, 97), (92, 93, 99, 98), (93, 94, 100, 99), (94, 95, 101, 100), (95, 90, 96, 101), (96, 97, 103, 102), (97, 98, 104, 103), (98, 99, 105, 104), (99, 100, 106, 105), (100, 101, 107, 106), (101, 96, 102, 107), (102, 103, 109, 108), (103, 104, 110, 109), (104, 105, 111, 110), (105, 106, 112, 111), (106, 107, 113, 112), (107, 102, 108, 113), (108, 109, 115, 114), (109, 110, 116, 115), (110, 111, 117, 116), (111, 112, 118, 117), (112, 113, 119, 118), (113, 108, 114, 119), (114, 115, 121, 120), (115, 116, 122, 121), (116, 117, 123, 122), (117, 118, 124, 123), (118, 119, 125, 124), (119, 114, 120, 125), (120, 121, 127, 126), (121, 122, 128, 127), (122, 123, 129, 128), (123, 124, 130, 129), (124, 125, 131, 130), (125, 120, 126, 131), (126, 127, 133, 132), (127, 128, 134, 133), (128, 129, 135, 134), (129, 130, 136, 135), (130, 131, 137, 136), (131, 126, 132, 137), (132, 133, 139, 138), (133, 134, 140, 139), (134, 135, 141, 140), (135, 136, 142, 141), (136, 137, 143, 142), (137, 132, 138, 143), (138, 139, 145, 144), (139, 140, 146, 145), (140, 141, 147, 146), (141, 142, 148, 147), (142, 143, 149, 148), (143, 138, 144, 149), (144, 145, 151, 150), (145, 146, 152, 151), (146, 147, 153, 152), (147, 148, 154, 153), (148, 149, 155, 154), (149, 144, 150, 155), (150, 151, 157, 156), (151, 152, 158, 157), (152, 153, 159, 158), (153, 154, 160, 159), (154, 155, 161, 160), (155, 150, 156, 161), (156, 157, 163, 162), (157, 158, 164, 163), (158, 159, 165, 164), (159, 160, 166, 165), (160, 161, 167, 166), (161, 156, 162, 167), (162, 163, 169, 168), (163, 164, 170, 169), (164, 165, 171, 170), (165, 166, 172, 171), (166, 167, 173, 172), (167, 162, 168, 173), (168, 169, 175, 174), (169, 170, 176, 175), (170, 171, 177, 176), (171, 172, 178, 177), (172, 173, 179, 178), (173, 168, 174, 179), (174, 175, 181, 180), (175, 176, 182, 181), (176, 177, 183, 182), (177, 178, 184, 183), (178, 179, 185, 184), (179, 174, 180, 185), (180, 181, 187, 186), (181, 182, 188, 187), (182, 183, 189, 188), (183, 184, 190, 189), (184, 185, 191, 190), (185, 180, 186, 191), (186, 187, 193, 192), (187, 188, 194, 193), (188, 189, 195, 194), (189, 190, 196, 195), (190, 191, 197, 196), (191, 186, 192, 197), (192, 193, 199, 198), (193, 194, 200, 199), (194, 195, 201, 200), (195, 196, 202, 201), (196, 197, 203, 202), (197, 192, 198, 203), (198, 199, 205, 204), (199, 200, 206, 205), (200, 201, 207, 206), (201, 202, 208, 207), (202, 203, 209, 208), (203, 198, 204, 209), (204, 205, 211, 210), (205, 206, 212, 211), (206, 207, 213, 212), (207, 208, 214, 213), (208, 209, 215, 214), (209, 204, 210, 215), (210, 211, 217, 216), (211, 212, 218, 217), (212, 213, 219, 218), (213, 214, 220, 219), (214, 215, 221, 220), (215, 210, 216, 221), (5, 4, 3, 2, 1, 0), (216, 217, 218, 219, 220, 221)])
me_inner_polished_reveal.materials.append(mat_champagne_brass)
me_inner_polished_reveal.update()

# ---- objects
ob_silvered_mirror_glass = bpy.data.objects.new('silvered mirror glass', me_silvered_mirror_glass)
ob_sculpted_mirror_frame = bpy.data.objects.new('sculpted mirror frame', me_sculpted_mirror_frame)
ob_inner_polished_reveal = bpy.data.objects.new('inner polished reveal', me_inner_polished_reveal)

# ---- transforms, parenting, visibility, modifiers, constraints
ob_silvered_mirror_glass.location = (0.0, 0.0, 0.0)
ob_sculpted_mirror_frame.location = (0.0, 0.0, 0.0)
ob_inner_polished_reveal.location = (0.0, 0.0, 0.0)

# ---- collection membership
col_collection.objects.link(ob_silvered_mirror_glass)
col_collection.objects.link(ob_sculpted_mirror_frame)
col_collection.objects.link(ob_inner_polished_reveal)

# ---- scene / render settings (as saved in the file)
scene.frame_start = 1; scene.frame_end = 250; scene.frame_set(1)
scene.render.engine = 'BLENDER_EEVEE_NEXT'
scene.render.bake_bias = 0.0
scene.render.bake_samples = 0
scene.render.compositor_device = 'GPU'
scene.eevee.use_volume_custom_range = False
scene.eevee.fast_gi_thickness_near = 0.1
scene.eevee.fast_gi_thickness_far = 0.0
scene.eevee.ray_tracing_options.screen_trace_thickness = 0.1
bpy.context.view_layer.update()

# ---- added for rendering (the .blend has no active camera and no usable light): camera, sun
cam_auto = bpy.data.cameras.new('AutoCamera')
cam_auto.lens = 50.0
cam_auto.sensor_width = 36.0
cam_auto.clip_end = 1000.0
ob_auto_camera = bpy.data.objects.new('AutoCamera', cam_auto)
scene.collection.objects.link(ob_auto_camera)
ob_auto_camera.location = (0.990563, -1.18868, 1.21745)
ob_auto_camera.rotation_euler = (1.09748, -7.21219e-08, 0.694738)
scene.camera = ob_auto_camera
light_auto_sun = bpy.data.lights.new('AutoSun', 'SUN')
light_auto_sun.energy = 3.0
light_auto_sun.angle = 0.0523599
ob_auto_sun = bpy.data.objects.new('AutoSun', light_auto_sun)
scene.collection.objects.link(ob_auto_sun)
ob_auto_sun.rotation_euler = (0.872665, 0.174533, 0.523599)
bpy.context.view_layer.update()
